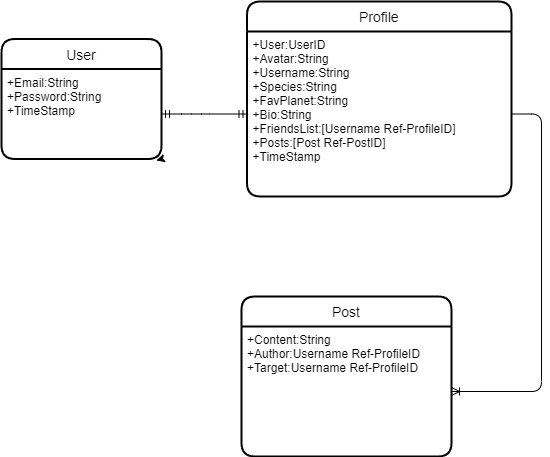

The diagram above was exported from draw.io. Its source (the exported page's mxGraphModel, read from the mxfile embedded in the PNG):
<mxGraphModel dx="570" dy="483" grid="1" gridSize="10" guides="1" tooltips="1" connect="1" arrows="1" fold="1" page="1" pageScale="1" pageWidth="850" pageHeight="1100" math="0" shadow="0">
  <root>
    <mxCell id="0" />
    <mxCell id="1" parent="0" />
    <mxCell id="22" value="User" style="swimlane;childLayout=stackLayout;horizontal=1;startSize=30;horizontalStack=0;rounded=1;fontSize=14;fontStyle=0;strokeWidth=2;resizeParent=0;resizeLast=1;shadow=0;dashed=0;align=center;" parent="1" vertex="1">
      <mxGeometry x="40" y="62.5" width="160" height="120" as="geometry" />
    </mxCell>
    <mxCell id="23" value="+Email:String&#10;+Password:String&#10;+TimeStamp" style="align=left;strokeColor=none;fillColor=none;spacingLeft=4;fontSize=12;verticalAlign=top;resizable=0;rotatable=0;part=1;" parent="22" vertex="1">
      <mxGeometry y="30" width="160" height="90" as="geometry" />
    </mxCell>
    <mxCell id="27" style="edgeStyle=none;html=1;exitX=1;exitY=1;exitDx=0;exitDy=0;entryX=0.968;entryY=1.016;entryDx=0;entryDy=0;entryPerimeter=0;" parent="22" source="23" target="23" edge="1">
      <mxGeometry relative="1" as="geometry" />
    </mxCell>
    <mxCell id="25" value="" style="edgeStyle=entityRelationEdgeStyle;fontSize=12;html=1;endArrow=ERmandOne;startArrow=ERmandOne;" parent="1" source="23" target="29" edge="1">
      <mxGeometry width="100" height="100" relative="1" as="geometry">
        <mxPoint x="220" y="250" as="sourcePoint" />
        <mxPoint x="320" y="150" as="targetPoint" />
      </mxGeometry>
    </mxCell>
    <mxCell id="26" value="" style="edgeStyle=entityRelationEdgeStyle;fontSize=12;html=1;endArrow=ERoneToMany;entryX=1;entryY=0.5;entryDx=0;entryDy=0;" parent="1" source="29" target="35" edge="1">
      <mxGeometry width="100" height="100" relative="1" as="geometry">
        <mxPoint x="620" y="150" as="sourcePoint" />
        <mxPoint x="240" y="517" as="targetPoint" />
      </mxGeometry>
    </mxCell>
    <mxCell id="28" value="Profile" style="swimlane;childLayout=stackLayout;horizontal=1;startSize=30;horizontalStack=0;rounded=1;fontSize=14;fontStyle=0;strokeWidth=2;resizeParent=0;resizeLast=1;shadow=0;dashed=0;align=center;" parent="1" vertex="1">
      <mxGeometry x="285.5" y="25" width="264.5" height="195" as="geometry" />
    </mxCell>
    <mxCell id="29" value="+User:UserID&#10;+Avatar:String&#10;+Username:String&#10;+Species:String&#10;+FavPlanet:String&#10;+Bio:String&#10;+FriendsList:[Username Ref-ProfileID]&#10;+Posts:[Post Ref-PostID]&#10;+TimeStamp" style="align=left;strokeColor=none;fillColor=none;spacingLeft=4;fontSize=12;verticalAlign=top;resizable=0;rotatable=0;part=1;" parent="28" vertex="1">
      <mxGeometry y="30" width="264.5" height="165" as="geometry" />
    </mxCell>
    <mxCell id="34" value="Post" style="swimlane;childLayout=stackLayout;horizontal=1;startSize=30;horizontalStack=0;rounded=1;fontSize=14;fontStyle=0;strokeWidth=2;resizeParent=0;resizeLast=1;shadow=0;dashed=0;align=center;" parent="1" vertex="1">
      <mxGeometry x="280" y="320" width="210" height="160" as="geometry" />
    </mxCell>
    <mxCell id="35" value="+Content:String&#10;+Author:Username Ref-ProfileID&#10;+Target:Username Ref-ProfileID" style="align=left;strokeColor=none;fillColor=none;spacingLeft=4;fontSize=12;verticalAlign=top;resizable=0;rotatable=0;part=1;" parent="34" vertex="1">
      <mxGeometry y="30" width="210" height="130" as="geometry" />
    </mxCell>
  </root>
</mxGraphModel>